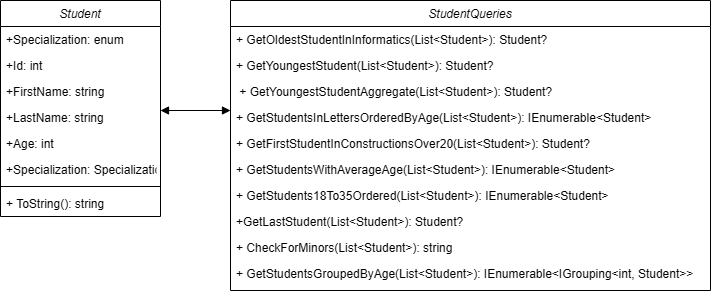

The diagram above was exported from draw.io. Its source (the exported page's mxGraphModel, read from the mxfile embedded in the PNG):
<mxGraphModel dx="926" dy="442" grid="1" gridSize="10" guides="1" tooltips="1" connect="1" arrows="1" fold="1" page="1" pageScale="1" pageWidth="827" pageHeight="1169" math="0" shadow="0">
  <root>
    <mxCell id="WIyWlLk6GJQsqaUBKTNV-0" />
    <mxCell id="WIyWlLk6GJQsqaUBKTNV-1" parent="WIyWlLk6GJQsqaUBKTNV-0" />
    <mxCell id="zkfFHV4jXpPFQw0GAbJ--0" value="Student" style="swimlane;fontStyle=2;align=center;verticalAlign=top;childLayout=stackLayout;horizontal=1;startSize=26;horizontalStack=0;resizeParent=1;resizeLast=0;collapsible=1;marginBottom=0;rounded=0;shadow=0;strokeWidth=1;" parent="WIyWlLk6GJQsqaUBKTNV-1" vertex="1">
      <mxGeometry x="10" y="50" width="160" height="216" as="geometry">
        <mxRectangle x="230" y="140" width="160" height="26" as="alternateBounds" />
      </mxGeometry>
    </mxCell>
    <mxCell id="D3kviYJtargZtiBpmKnN-14" value="+Specialization: enum" style="text;align=left;verticalAlign=top;spacingLeft=4;spacingRight=4;overflow=hidden;rotatable=0;points=[[0,0.5],[1,0.5]];portConstraint=eastwest;rounded=0;shadow=0;html=0;" vertex="1" parent="zkfFHV4jXpPFQw0GAbJ--0">
      <mxGeometry y="26" width="160" height="26" as="geometry" />
    </mxCell>
    <mxCell id="zkfFHV4jXpPFQw0GAbJ--1" value="+Id: int        " style="text;align=left;verticalAlign=top;spacingLeft=4;spacingRight=4;overflow=hidden;rotatable=0;points=[[0,0.5],[1,0.5]];portConstraint=eastwest;" parent="zkfFHV4jXpPFQw0GAbJ--0" vertex="1">
      <mxGeometry y="52" width="160" height="26" as="geometry" />
    </mxCell>
    <mxCell id="zkfFHV4jXpPFQw0GAbJ--3" value="+FirstName: string" style="text;align=left;verticalAlign=top;spacingLeft=4;spacingRight=4;overflow=hidden;rotatable=0;points=[[0,0.5],[1,0.5]];portConstraint=eastwest;rounded=0;shadow=0;html=0;" parent="zkfFHV4jXpPFQw0GAbJ--0" vertex="1">
      <mxGeometry y="78" width="160" height="26" as="geometry" />
    </mxCell>
    <mxCell id="zkfFHV4jXpPFQw0GAbJ--2" value="+LastName: string" style="text;align=left;verticalAlign=top;spacingLeft=4;spacingRight=4;overflow=hidden;rotatable=0;points=[[0,0.5],[1,0.5]];portConstraint=eastwest;rounded=0;shadow=0;html=0;" parent="zkfFHV4jXpPFQw0GAbJ--0" vertex="1">
      <mxGeometry y="104" width="160" height="26" as="geometry" />
    </mxCell>
    <mxCell id="D3kviYJtargZtiBpmKnN-0" value="+Age: int" style="text;align=left;verticalAlign=top;spacingLeft=4;spacingRight=4;overflow=hidden;rotatable=0;points=[[0,0.5],[1,0.5]];portConstraint=eastwest;rounded=0;shadow=0;html=0;" vertex="1" parent="zkfFHV4jXpPFQw0GAbJ--0">
      <mxGeometry y="130" width="160" height="26" as="geometry" />
    </mxCell>
    <mxCell id="D3kviYJtargZtiBpmKnN-1" value="+Specialization: Specialization" style="text;align=left;verticalAlign=top;spacingLeft=4;spacingRight=4;overflow=hidden;rotatable=0;points=[[0,0.5],[1,0.5]];portConstraint=eastwest;rounded=0;shadow=0;html=0;" vertex="1" parent="zkfFHV4jXpPFQw0GAbJ--0">
      <mxGeometry y="156" width="160" height="26" as="geometry" />
    </mxCell>
    <mxCell id="zkfFHV4jXpPFQw0GAbJ--4" value="" style="line;html=1;strokeWidth=1;align=left;verticalAlign=middle;spacingTop=-1;spacingLeft=3;spacingRight=3;rotatable=0;labelPosition=right;points=[];portConstraint=eastwest;" parent="zkfFHV4jXpPFQw0GAbJ--0" vertex="1">
      <mxGeometry y="182" width="160" height="8" as="geometry" />
    </mxCell>
    <mxCell id="D3kviYJtargZtiBpmKnN-2" value="+ ToString(): string" style="text;align=left;verticalAlign=top;spacingLeft=4;spacingRight=4;overflow=hidden;rotatable=0;points=[[0,0.5],[1,0.5]];portConstraint=eastwest;rounded=0;shadow=0;html=0;" vertex="1" parent="zkfFHV4jXpPFQw0GAbJ--0">
      <mxGeometry y="190" width="160" height="26" as="geometry" />
    </mxCell>
    <mxCell id="D3kviYJtargZtiBpmKnN-3" value="StudentQueries" style="swimlane;fontStyle=2;align=center;verticalAlign=top;childLayout=stackLayout;horizontal=1;startSize=26;horizontalStack=0;resizeParent=1;resizeLast=0;collapsible=1;marginBottom=0;rounded=0;shadow=0;strokeWidth=1;" vertex="1" parent="WIyWlLk6GJQsqaUBKTNV-1">
      <mxGeometry x="240" y="50" width="480" height="290" as="geometry">
        <mxRectangle x="230" y="140" width="160" height="26" as="alternateBounds" />
      </mxGeometry>
    </mxCell>
    <mxCell id="D3kviYJtargZtiBpmKnN-4" value="+ GetOldestStudentInInformatics(List&lt;Student&gt;): Student?" style="text;align=left;verticalAlign=top;spacingLeft=4;spacingRight=4;overflow=hidden;rotatable=0;points=[[0,0.5],[1,0.5]];portConstraint=eastwest;" vertex="1" parent="D3kviYJtargZtiBpmKnN-3">
      <mxGeometry y="26" width="480" height="26" as="geometry" />
    </mxCell>
    <mxCell id="D3kviYJtargZtiBpmKnN-5" value="+ GetYoungestStudent(List&lt;Student&gt;): Student?" style="text;align=left;verticalAlign=top;spacingLeft=4;spacingRight=4;overflow=hidden;rotatable=0;points=[[0,0.5],[1,0.5]];portConstraint=eastwest;rounded=0;shadow=0;html=0;" vertex="1" parent="D3kviYJtargZtiBpmKnN-3">
      <mxGeometry y="52" width="480" height="26" as="geometry" />
    </mxCell>
    <mxCell id="D3kviYJtargZtiBpmKnN-6" value=" + GetYoungestStudentAggregate(List&lt;Student&gt;): Student?    " style="text;align=left;verticalAlign=top;spacingLeft=4;spacingRight=4;overflow=hidden;rotatable=0;points=[[0,0.5],[1,0.5]];portConstraint=eastwest;rounded=0;shadow=0;html=0;" vertex="1" parent="D3kviYJtargZtiBpmKnN-3">
      <mxGeometry y="78" width="480" height="26" as="geometry" />
    </mxCell>
    <mxCell id="D3kviYJtargZtiBpmKnN-7" value="+ GetStudentsInLettersOrderedByAge(List&lt;Student&gt;): IEnumerable&lt;Student&gt;" style="text;align=left;verticalAlign=top;spacingLeft=4;spacingRight=4;overflow=hidden;rotatable=0;points=[[0,0.5],[1,0.5]];portConstraint=eastwest;rounded=0;shadow=0;html=0;" vertex="1" parent="D3kviYJtargZtiBpmKnN-3">
      <mxGeometry y="104" width="480" height="26" as="geometry" />
    </mxCell>
    <mxCell id="D3kviYJtargZtiBpmKnN-11" value="+ GetFirstStudentInConstructionsOver20(List&lt;Student&gt;): Student?" style="text;align=left;verticalAlign=top;spacingLeft=4;spacingRight=4;overflow=hidden;rotatable=0;points=[[0,0.5],[1,0.5]];portConstraint=eastwest;rounded=0;shadow=0;html=0;" vertex="1" parent="D3kviYJtargZtiBpmKnN-3">
      <mxGeometry y="130" width="480" height="26" as="geometry" />
    </mxCell>
    <mxCell id="D3kviYJtargZtiBpmKnN-8" value="+ GetStudentsWithAverageAge(List&lt;Student&gt;): IEnumerable&lt;Student&gt;" style="text;align=left;verticalAlign=top;spacingLeft=4;spacingRight=4;overflow=hidden;rotatable=0;points=[[0,0.5],[1,0.5]];portConstraint=eastwest;rounded=0;shadow=0;html=0;" vertex="1" parent="D3kviYJtargZtiBpmKnN-3">
      <mxGeometry y="156" width="480" height="26" as="geometry" />
    </mxCell>
    <mxCell id="D3kviYJtargZtiBpmKnN-13" value="+ GetStudents18To35Ordered(List&lt;Student&gt;): IEnumerable&lt;Student&gt;" style="text;align=left;verticalAlign=top;spacingLeft=4;spacingRight=4;overflow=hidden;rotatable=0;points=[[0,0.5],[1,0.5]];portConstraint=eastwest;rounded=0;shadow=0;html=0;" vertex="1" parent="D3kviYJtargZtiBpmKnN-3">
      <mxGeometry y="182" width="480" height="26" as="geometry" />
    </mxCell>
    <mxCell id="D3kviYJtargZtiBpmKnN-12" value="+GetLastStudent(List&lt;Student&gt;): Student?" style="text;align=left;verticalAlign=top;spacingLeft=4;spacingRight=4;overflow=hidden;rotatable=0;points=[[0,0.5],[1,0.5]];portConstraint=eastwest;rounded=0;shadow=0;html=0;" vertex="1" parent="D3kviYJtargZtiBpmKnN-3">
      <mxGeometry y="208" width="480" height="26" as="geometry" />
    </mxCell>
    <mxCell id="D3kviYJtargZtiBpmKnN-15" value="+ CheckForMinors(List&lt;Student&gt;): string" style="text;align=left;verticalAlign=top;spacingLeft=4;spacingRight=4;overflow=hidden;rotatable=0;points=[[0,0.5],[1,0.5]];portConstraint=eastwest;rounded=0;shadow=0;html=0;" vertex="1" parent="D3kviYJtargZtiBpmKnN-3">
      <mxGeometry y="234" width="480" height="26" as="geometry" />
    </mxCell>
    <mxCell id="D3kviYJtargZtiBpmKnN-16" value="+ GetStudentsGroupedByAge(List&lt;Student&gt;): IEnumerable&lt;IGrouping&lt;int, Student&gt;&gt; " style="text;align=left;verticalAlign=top;spacingLeft=4;spacingRight=4;overflow=hidden;rotatable=0;points=[[0,0.5],[1,0.5]];portConstraint=eastwest;rounded=0;shadow=0;html=0;" vertex="1" parent="D3kviYJtargZtiBpmKnN-3">
      <mxGeometry y="260" width="480" height="26" as="geometry" />
    </mxCell>
    <mxCell id="D3kviYJtargZtiBpmKnN-18" value="" style="endArrow=block;startArrow=block;endFill=1;startFill=1;html=1;rounded=0;" edge="1" parent="WIyWlLk6GJQsqaUBKTNV-1">
      <mxGeometry width="160" relative="1" as="geometry">
        <mxPoint x="170" y="160" as="sourcePoint" />
        <mxPoint x="240" y="160" as="targetPoint" />
      </mxGeometry>
    </mxCell>
  </root>
</mxGraphModel>